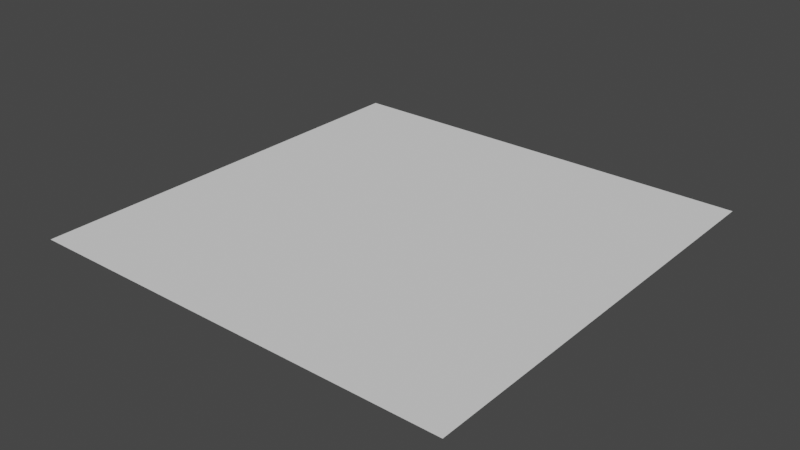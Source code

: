 # Source: logo.blend  (saved by Blender 2.91.10; exported with 4.5.12 LTS)
import bpy
from mathutils import Matrix  # noqa: F401  (used for matrix-valued properties, if any)

bpy.ops.wm.read_factory_settings(use_empty=True)
scene = bpy.context.scene
scene.name = 'Scene'

# ---- collections
col_collection = bpy.data.collections.new('Collection'); scene.collection.children.link(col_collection)

# ---- world
world_world = bpy.data.worlds.new('World'); scene.world = world_world
world_world.use_nodes = True; world_world.node_tree.nodes.clear()
_N = world_world.node_tree.nodes; _L = world_world.node_tree.links
n0 = _N.new('ShaderNodeOutputWorld'); n0.name = 'World Output'; n0.location = (300, 300)
n1 = _N.new('ShaderNodeBackground'); n1.name = 'Background'; n1.location = (10, 300)
n1.inputs[0].default_value = (0.05088, 0.05088, 0.05088, 1.0)
_L.new(n1.outputs[0], n0.inputs[0])
n0.is_active_output = True
world_world.color = (0.05088, 0.05088, 0.05088)
world_world.use_sun_shadow = False
world_world.sun_shadow_jitter_overblur = 0.0

# ---- meshes
me_plane = bpy.data.meshes.new('Plane')
me_plane.from_pydata([(-1.0, -1.0, 0.0), (1.0, -1.0, 0.0), (-1.0, 1.0, 0.0), (1.0, 1.0, 0.0)], [], [(0, 1, 3, 2)])
_uv = me_plane.uv_layers.new(name='UVMap')
_uv.uv.foreach_set('vector', [0.0, 0.0, 1.0, 0.0, 1.0, 1.0, 0.0, 1.0])
me_plane.use_remesh_fix_poles = True
me_plane.use_remesh_preserve_attributes = False
me_plane.use_mirror_vertex_groups = False
me_plane.update()

# ---- objects
ob_plane = bpy.data.objects.new('Plane', me_plane)

# ---- transforms, parenting, visibility, modifiers, constraints
ob_plane.location = (0.0, 0.0, 0.0)
ob_plane.lineart.crease_threshold = 0.0

# ---- collection membership
col_collection.objects.link(ob_plane)

# ---- scene / render settings (as saved in the file)
scene.frame_start = 1; scene.frame_end = 250; scene.frame_set(1)
scene.render.engine = 'BLENDER_EEVEE_NEXT'
scene.cycles.use_denoising = False
scene.cycles.samples = 128
scene.cycles.sampling_pattern = 'TABULATED_SOBOL'
scene.cycles.use_adaptive_sampling = False
scene.cycles.use_light_tree = False
scene.view_settings.view_transform = 'Filmic'
bpy.context.view_layer.update()

# ---- added for rendering (the .blend has no active camera and no usable light): camera, sun
cam_auto = bpy.data.cameras.new('AutoCamera')
cam_auto.lens = 50.0
cam_auto.sensor_width = 36.0
cam_auto.clip_end = 1000.0
ob_auto_camera = bpy.data.objects.new('AutoCamera', cam_auto)
scene.collection.objects.link(ob_auto_camera)
ob_auto_camera.location = (2.61693, -3.14032, 2.09354)
ob_auto_camera.rotation_euler = (1.09748, -7.21219e-08, 0.694738)
scene.camera = ob_auto_camera
light_auto_sun = bpy.data.lights.new('AutoSun', 'SUN')
light_auto_sun.energy = 3.0
light_auto_sun.angle = 0.0523599
ob_auto_sun = bpy.data.objects.new('AutoSun', light_auto_sun)
scene.collection.objects.link(ob_auto_sun)
ob_auto_sun.rotation_euler = (0.872665, 0.174533, 0.523599)
bpy.context.view_layer.update()
